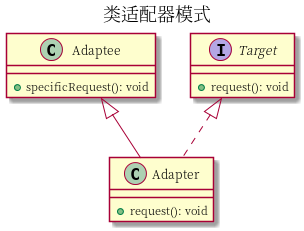

The diagram above was rendered by PlantUML. Its source (embedded in the PNG):
@startuml
title 类适配器模式
class Adaptee {
    + specificRequest(): void
}
interface Target {
    + request(): void
}
class Adapter extends Adaptee implements Target {
    + request(): void
}
@enduml